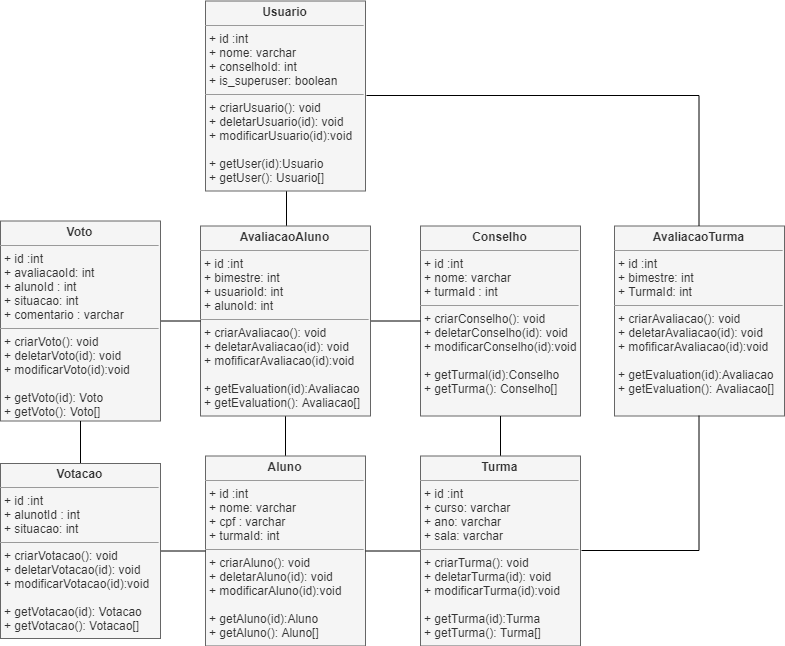

The diagram above was exported from draw.io. Its source (the exported page's mxGraphModel, read from the mxfile embedded in the PNG):
<mxGraphModel dx="2770" dy="1088" grid="0" gridSize="10" guides="1" tooltips="1" connect="1" arrows="1" fold="1" page="1" pageScale="1" pageWidth="827" pageHeight="1169" math="0" shadow="0">
  <root>
    <mxCell id="0" />
    <mxCell id="1" parent="0" />
    <mxCell id="2" value="" style="edgeStyle=orthogonalEdgeStyle;rounded=0;orthogonalLoop=1;jettySize=auto;html=1;endArrow=none;endFill=0;" edge="1" source="3" target="11" parent="1">
      <mxGeometry relative="1" as="geometry" />
    </mxCell>
    <mxCell id="3" value="&lt;p style=&quot;margin: 0px ; margin-top: 4px ; text-align: center&quot;&gt;&lt;b&gt;Aluno&lt;/b&gt;&lt;/p&gt;&lt;hr size=&quot;1&quot;&gt;&lt;p style=&quot;margin: 0px ; margin-left: 4px&quot;&gt;+ id :int&lt;/p&gt;&lt;p style=&quot;margin: 0px ; margin-left: 4px&quot;&gt;+ nome: varchar&lt;/p&gt;&lt;p style=&quot;margin: 0px ; margin-left: 4px&quot;&gt;+ cpf : varchar&lt;/p&gt;&lt;p style=&quot;margin: 0px ; margin-left: 4px&quot;&gt;+ turmaId: int&lt;/p&gt;&lt;hr size=&quot;1&quot;&gt;&lt;p style=&quot;margin: 0px ; margin-left: 4px&quot;&gt;+ criarAluno(): void&lt;/p&gt;&lt;p style=&quot;margin: 0px ; margin-left: 4px&quot;&gt;+ deletarAluno(id): void&lt;/p&gt;&lt;p style=&quot;margin: 0px ; margin-left: 4px&quot;&gt;+ modificarAluno(id):void&lt;/p&gt;&lt;p style=&quot;margin: 0px ; margin-left: 4px&quot;&gt;&lt;br&gt;&lt;/p&gt;&lt;p style=&quot;margin: 0px ; margin-left: 4px&quot;&gt;+ getAluno(id):Aluno&lt;/p&gt;&lt;p style=&quot;margin: 0px ; margin-left: 4px&quot;&gt;+ getAluno(): Aluno[]&lt;/p&gt;" style="verticalAlign=top;align=left;overflow=fill;fontSize=12;fontFamily=Helvetica;html=1;fillColor=#f5f5f5;strokeColor=#666666;fontColor=#333333;" vertex="1" parent="1">
      <mxGeometry x="234" y="547.5" width="160" height="190" as="geometry" />
    </mxCell>
    <mxCell id="4" value="" style="edgeStyle=orthogonalEdgeStyle;rounded=0;orthogonalLoop=1;jettySize=auto;html=1;endArrow=none;endFill=0;" edge="1" source="5" target="11" parent="1">
      <mxGeometry relative="1" as="geometry" />
    </mxCell>
    <mxCell id="5" value="&lt;p style=&quot;margin: 0px ; margin-top: 4px ; text-align: center&quot;&gt;&lt;b&gt;Usuario&lt;/b&gt;&lt;/p&gt;&lt;hr size=&quot;1&quot;&gt;&lt;p style=&quot;margin: 0px ; margin-left: 4px&quot;&gt;+ id :int&lt;/p&gt;&lt;p style=&quot;margin: 0px ; margin-left: 4px&quot;&gt;+ nome: varchar&lt;/p&gt;&lt;p style=&quot;margin: 0px ; margin-left: 4px&quot;&gt;&lt;span&gt;+ conselhoId: int&lt;/span&gt;&lt;br&gt;&lt;/p&gt;&lt;p style=&quot;margin: 0px ; margin-left: 4px&quot;&gt;&lt;span&gt;+ is_superuser: boolean&lt;/span&gt;&lt;/p&gt;&lt;hr size=&quot;1&quot;&gt;&lt;p style=&quot;margin: 0px ; margin-left: 4px&quot;&gt;+ criarUsuario(): void&lt;/p&gt;&lt;p style=&quot;margin: 0px ; margin-left: 4px&quot;&gt;+ deletarUsuario(id): void&lt;/p&gt;&lt;p style=&quot;margin: 0px ; margin-left: 4px&quot;&gt;+ modificarUsuario(id):void&lt;/p&gt;&lt;p style=&quot;margin: 0px ; margin-left: 4px&quot;&gt;&lt;br&gt;&lt;/p&gt;&lt;p style=&quot;margin: 0px ; margin-left: 4px&quot;&gt;+ getUser(id):Usuario&lt;/p&gt;&lt;p style=&quot;margin: 0px ; margin-left: 4px&quot;&gt;+ getUser(): Usuario[]&lt;/p&gt;" style="verticalAlign=top;align=left;overflow=fill;fontSize=12;fontFamily=Helvetica;html=1;fillColor=#f5f5f5;strokeColor=#666666;fontColor=#333333;" vertex="1" parent="1">
      <mxGeometry x="234" y="92.5" width="160" height="190" as="geometry" />
    </mxCell>
    <mxCell id="6" value="&lt;p style=&quot;margin: 0px ; margin-top: 4px ; text-align: center&quot;&gt;&lt;b&gt;Conselho&lt;/b&gt;&lt;/p&gt;&lt;hr size=&quot;1&quot;&gt;&lt;p style=&quot;margin: 0px ; margin-left: 4px&quot;&gt;+ id :int&lt;/p&gt;&lt;p style=&quot;margin: 0px ; margin-left: 4px&quot;&gt;+ nome: varchar&lt;/p&gt;&lt;p style=&quot;margin: 0px ; margin-left: 4px&quot;&gt;&lt;span&gt;+ turmaId : int&lt;/span&gt;&lt;br&gt;&lt;/p&gt;&lt;hr size=&quot;1&quot;&gt;&lt;p style=&quot;margin: 0px ; margin-left: 4px&quot;&gt;+ criarConselho(): void&lt;/p&gt;&lt;p style=&quot;margin: 0px ; margin-left: 4px&quot;&gt;+ deletarConselho(id): void&lt;/p&gt;&lt;p style=&quot;margin: 0px ; margin-left: 4px&quot;&gt;+ modificarConselho(id):void&lt;/p&gt;&lt;p style=&quot;margin: 0px ; margin-left: 4px&quot;&gt;&lt;br&gt;&lt;/p&gt;&lt;p style=&quot;margin: 0px ; margin-left: 4px&quot;&gt;+ getTurmal(id):Conselho&lt;/p&gt;&lt;p style=&quot;margin: 0px ; margin-left: 4px&quot;&gt;+ getTurma(): Conselho[]&lt;/p&gt;" style="verticalAlign=top;align=left;overflow=fill;fontSize=12;fontFamily=Helvetica;html=1;fillColor=#f5f5f5;strokeColor=#666666;fontColor=#333333;" vertex="1" parent="1">
      <mxGeometry x="449" y="317.5" width="160" height="190" as="geometry" />
    </mxCell>
    <mxCell id="7" value="" style="edgeStyle=orthogonalEdgeStyle;rounded=0;orthogonalLoop=1;jettySize=auto;html=1;endArrow=none;endFill=0;" edge="1" source="9" target="3" parent="1">
      <mxGeometry relative="1" as="geometry" />
    </mxCell>
    <mxCell id="8" value="" style="edgeStyle=orthogonalEdgeStyle;rounded=0;orthogonalLoop=1;jettySize=auto;html=1;endArrow=none;endFill=0;" edge="1" source="9" target="6" parent="1">
      <mxGeometry relative="1" as="geometry" />
    </mxCell>
    <mxCell id="9" value="&lt;p style=&quot;margin: 0px ; margin-top: 4px ; text-align: center&quot;&gt;&lt;b&gt;Turma&lt;/b&gt;&lt;/p&gt;&lt;hr size=&quot;1&quot;&gt;&lt;p style=&quot;margin: 0px ; margin-left: 4px&quot;&gt;+ id :int&lt;/p&gt;&lt;p style=&quot;margin: 0px ; margin-left: 4px&quot;&gt;+ curso: varchar&lt;/p&gt;&lt;p style=&quot;margin: 0px ; margin-left: 4px&quot;&gt;+ ano: varchar&lt;/p&gt;&lt;p style=&quot;margin: 0px ; margin-left: 4px&quot;&gt;+ sala: varchar&lt;/p&gt;&lt;hr size=&quot;1&quot;&gt;&lt;p style=&quot;margin: 0px ; margin-left: 4px&quot;&gt;+ criarTurma(): void&lt;/p&gt;&lt;p style=&quot;margin: 0px ; margin-left: 4px&quot;&gt;+ deletarTurma(id): void&lt;/p&gt;&lt;p style=&quot;margin: 0px ; margin-left: 4px&quot;&gt;+ modificarTurma(id):void&lt;/p&gt;&lt;p style=&quot;margin: 0px ; margin-left: 4px&quot;&gt;&lt;br&gt;&lt;/p&gt;&lt;p style=&quot;margin: 0px ; margin-left: 4px&quot;&gt;+ getTurma(id):Turma&lt;/p&gt;&lt;p style=&quot;margin: 0px ; margin-left: 4px&quot;&gt;+ getTurma(): Turma[]&lt;/p&gt;" style="verticalAlign=top;align=left;overflow=fill;fontSize=12;fontFamily=Helvetica;html=1;fillColor=#f5f5f5;strokeColor=#666666;fontColor=#333333;" vertex="1" parent="1">
      <mxGeometry x="449" y="547.5" width="160" height="190" as="geometry" />
    </mxCell>
    <mxCell id="10" value="" style="edgeStyle=orthogonalEdgeStyle;rounded=0;orthogonalLoop=1;jettySize=auto;html=1;endArrow=none;endFill=0;" edge="1" source="11" target="6" parent="1">
      <mxGeometry relative="1" as="geometry" />
    </mxCell>
    <mxCell id="11" value="&lt;p style=&quot;margin: 0px ; margin-top: 4px ; text-align: center&quot;&gt;&lt;b&gt;AvaliacaoAluno&lt;/b&gt;&lt;/p&gt;&lt;hr size=&quot;1&quot;&gt;&lt;p style=&quot;margin: 0px ; margin-left: 4px&quot;&gt;+ id :int&lt;/p&gt;&lt;p style=&quot;margin: 0px ; margin-left: 4px&quot;&gt;+ bimestre: int&lt;/p&gt;&lt;p style=&quot;margin: 0px ; margin-left: 4px&quot;&gt;&lt;span&gt;+ usuarioId: int&lt;/span&gt;&lt;br&gt;&lt;/p&gt;&lt;p style=&quot;margin: 0px ; margin-left: 4px&quot;&gt;+ alunoId: int&lt;/p&gt;&lt;hr size=&quot;1&quot;&gt;&lt;p style=&quot;margin: 0px ; margin-left: 4px&quot;&gt;+ criarAvaliacao(): void&lt;/p&gt;&lt;p style=&quot;margin: 0px ; margin-left: 4px&quot;&gt;+ deletarAvaliacao(id): void&lt;/p&gt;&lt;p style=&quot;margin: 0px ; margin-left: 4px&quot;&gt;+ mofificarAvaliacao(id):void&lt;/p&gt;&lt;p style=&quot;margin: 0px ; margin-left: 4px&quot;&gt;&lt;br&gt;&lt;/p&gt;&lt;p style=&quot;margin: 0px ; margin-left: 4px&quot;&gt;+ getEvaluation(id):Avaliacao&lt;/p&gt;&lt;p style=&quot;margin: 0px ; margin-left: 4px&quot;&gt;+ getEvaluation(): Avaliacao[]&lt;/p&gt;" style="verticalAlign=top;align=left;overflow=fill;fontSize=12;fontFamily=Helvetica;html=1;fillColor=#f5f5f5;strokeColor=#666666;fontColor=#333333;" vertex="1" parent="1">
      <mxGeometry x="229" y="317.5" width="170" height="190" as="geometry" />
    </mxCell>
    <mxCell id="12" value="" style="edgeStyle=orthogonalEdgeStyle;rounded=0;orthogonalLoop=1;jettySize=auto;html=1;endArrow=none;endFill=0;" edge="1" source="13" target="11" parent="1">
      <mxGeometry relative="1" as="geometry" />
    </mxCell>
    <mxCell id="13" value="&lt;p style=&quot;margin: 0px ; margin-top: 4px ; text-align: center&quot;&gt;&lt;b&gt;Voto&lt;/b&gt;&lt;/p&gt;&lt;hr size=&quot;1&quot;&gt;&lt;p style=&quot;margin: 0px ; margin-left: 4px&quot;&gt;+ id :int&lt;/p&gt;&lt;p style=&quot;margin: 0px ; margin-left: 4px&quot;&gt;+ avaliacaoId: int&lt;/p&gt;&lt;p style=&quot;margin: 0px ; margin-left: 4px&quot;&gt;&lt;span&gt;+ alunoId : int&lt;/span&gt;&lt;br&gt;&lt;/p&gt;&lt;p style=&quot;margin: 0px ; margin-left: 4px&quot;&gt;&lt;span&gt;+ situacao: int&lt;/span&gt;&lt;/p&gt;&lt;p style=&quot;margin: 0px ; margin-left: 4px&quot;&gt;&lt;span&gt;+ comentario : varchar&lt;/span&gt;&lt;/p&gt;&lt;hr size=&quot;1&quot;&gt;&lt;p style=&quot;margin: 0px ; margin-left: 4px&quot;&gt;+ criarVoto(): void&lt;/p&gt;&lt;p style=&quot;margin: 0px ; margin-left: 4px&quot;&gt;+ deletarVoto(id): void&lt;/p&gt;&lt;p style=&quot;margin: 0px ; margin-left: 4px&quot;&gt;+ modificarVoto(id):void&lt;/p&gt;&lt;p style=&quot;margin: 0px ; margin-left: 4px&quot;&gt;&lt;br&gt;&lt;/p&gt;&lt;p style=&quot;margin: 0px ; margin-left: 4px&quot;&gt;+ getVoto(id): Voto&lt;/p&gt;&lt;p style=&quot;margin: 0px ; margin-left: 4px&quot;&gt;+ getVoto(): Voto[]&lt;/p&gt;" style="verticalAlign=top;align=left;overflow=fill;fontSize=12;fontFamily=Helvetica;html=1;fillColor=#f5f5f5;strokeColor=#666666;fontColor=#333333;" vertex="1" parent="1">
      <mxGeometry x="29" y="312.5" width="160" height="200" as="geometry" />
    </mxCell>
    <mxCell id="14" value="" style="edgeStyle=orthogonalEdgeStyle;rounded=0;orthogonalLoop=1;jettySize=auto;html=1;endArrow=none;endFill=0;" edge="1" source="16" target="3" parent="1">
      <mxGeometry relative="1" as="geometry" />
    </mxCell>
    <mxCell id="15" value="" style="edgeStyle=orthogonalEdgeStyle;rounded=0;orthogonalLoop=1;jettySize=auto;html=1;endArrow=none;endFill=0;" edge="1" source="16" target="13" parent="1">
      <mxGeometry relative="1" as="geometry" />
    </mxCell>
    <mxCell id="16" value="&lt;p style=&quot;margin: 0px ; margin-top: 4px ; text-align: center&quot;&gt;&lt;b&gt;Votacao&lt;/b&gt;&lt;/p&gt;&lt;hr size=&quot;1&quot;&gt;&lt;p style=&quot;margin: 0px ; margin-left: 4px&quot;&gt;+ id :int&lt;/p&gt;&lt;p style=&quot;margin: 0px ; margin-left: 4px&quot;&gt;+ alunotId : int&lt;/p&gt;&lt;p style=&quot;margin: 0px ; margin-left: 4px&quot;&gt;+ situacao: int&lt;/p&gt;&lt;hr size=&quot;1&quot;&gt;&lt;p style=&quot;margin: 0px ; margin-left: 4px&quot;&gt;+ criarVotacao(): void&lt;/p&gt;&lt;p style=&quot;margin: 0px ; margin-left: 4px&quot;&gt;+ deletarVotacao(id): void&lt;/p&gt;&lt;p style=&quot;margin: 0px ; margin-left: 4px&quot;&gt;+ modificarVotacao(id):void&lt;/p&gt;&lt;p style=&quot;margin: 0px ; margin-left: 4px&quot;&gt;&lt;br&gt;&lt;/p&gt;&lt;p style=&quot;margin: 0px ; margin-left: 4px&quot;&gt;+ getVotacao(id): Votacao&lt;/p&gt;&lt;p style=&quot;margin: 0px ; margin-left: 4px&quot;&gt;+ getVotacao(): Votacao[]&lt;/p&gt;" style="verticalAlign=top;align=left;overflow=fill;fontSize=12;fontFamily=Helvetica;html=1;fillColor=#f5f5f5;strokeColor=#666666;fontColor=#333333;" vertex="1" parent="1">
      <mxGeometry x="29" y="555" width="160" height="175" as="geometry" />
    </mxCell>
    <mxCell id="17" value="&lt;p style=&quot;margin: 0px ; margin-top: 4px ; text-align: center&quot;&gt;&lt;b&gt;AvaliacaoTurma&lt;/b&gt;&lt;/p&gt;&lt;hr size=&quot;1&quot;&gt;&lt;p style=&quot;margin: 0px ; margin-left: 4px&quot;&gt;+ id :int&lt;/p&gt;&lt;p style=&quot;margin: 0px ; margin-left: 4px&quot;&gt;+ bimestre: int&lt;/p&gt;&lt;p style=&quot;margin: 0px ; margin-left: 4px&quot;&gt;&lt;span&gt;+ TurmaId: int&lt;/span&gt;&lt;/p&gt;&lt;hr size=&quot;1&quot;&gt;&lt;p style=&quot;margin: 0px ; margin-left: 4px&quot;&gt;+ criarAvaliacao(): void&lt;/p&gt;&lt;p style=&quot;margin: 0px ; margin-left: 4px&quot;&gt;+ deletarAvaliacao(id): void&lt;/p&gt;&lt;p style=&quot;margin: 0px ; margin-left: 4px&quot;&gt;+ mofificarAvaliacao(id):void&lt;/p&gt;&lt;p style=&quot;margin: 0px ; margin-left: 4px&quot;&gt;&lt;br&gt;&lt;/p&gt;&lt;p style=&quot;margin: 0px ; margin-left: 4px&quot;&gt;+ getEvaluation(id):Avaliacao&lt;/p&gt;&lt;p style=&quot;margin: 0px ; margin-left: 4px&quot;&gt;+ getEvaluation(): Avaliacao[]&lt;/p&gt;" style="verticalAlign=top;align=left;overflow=fill;fontSize=12;fontFamily=Helvetica;html=1;fillColor=#f5f5f5;strokeColor=#666666;fontColor=#333333;" vertex="1" parent="1">
      <mxGeometry x="643" y="317.5" width="170" height="190" as="geometry" />
    </mxCell>
    <mxCell id="18" value="" style="edgeStyle=orthogonalEdgeStyle;rounded=0;orthogonalLoop=1;jettySize=auto;html=1;endArrow=none;endFill=0;exitX=1;exitY=0.5;exitDx=0;exitDy=0;" edge="1" source="5" target="17" parent="1">
      <mxGeometry relative="1" as="geometry">
        <mxPoint x="323.6470588235295" y="292.5" as="sourcePoint" />
        <mxPoint x="323.6470588235295" y="327.5" as="targetPoint" />
      </mxGeometry>
    </mxCell>
    <mxCell id="19" value="" style="edgeStyle=orthogonalEdgeStyle;rounded=0;orthogonalLoop=1;jettySize=auto;html=1;endArrow=none;endFill=0;exitX=1;exitY=0.5;exitDx=0;exitDy=0;entryX=0.5;entryY=1;entryDx=0;entryDy=0;" edge="1" source="9" target="17" parent="1">
      <mxGeometry relative="1" as="geometry">
        <mxPoint x="403.6470588235295" y="197.47058823529414" as="sourcePoint" />
        <mxPoint x="737.7647058823529" y="327.5" as="targetPoint" />
      </mxGeometry>
    </mxCell>
  </root>
</mxGraphModel>